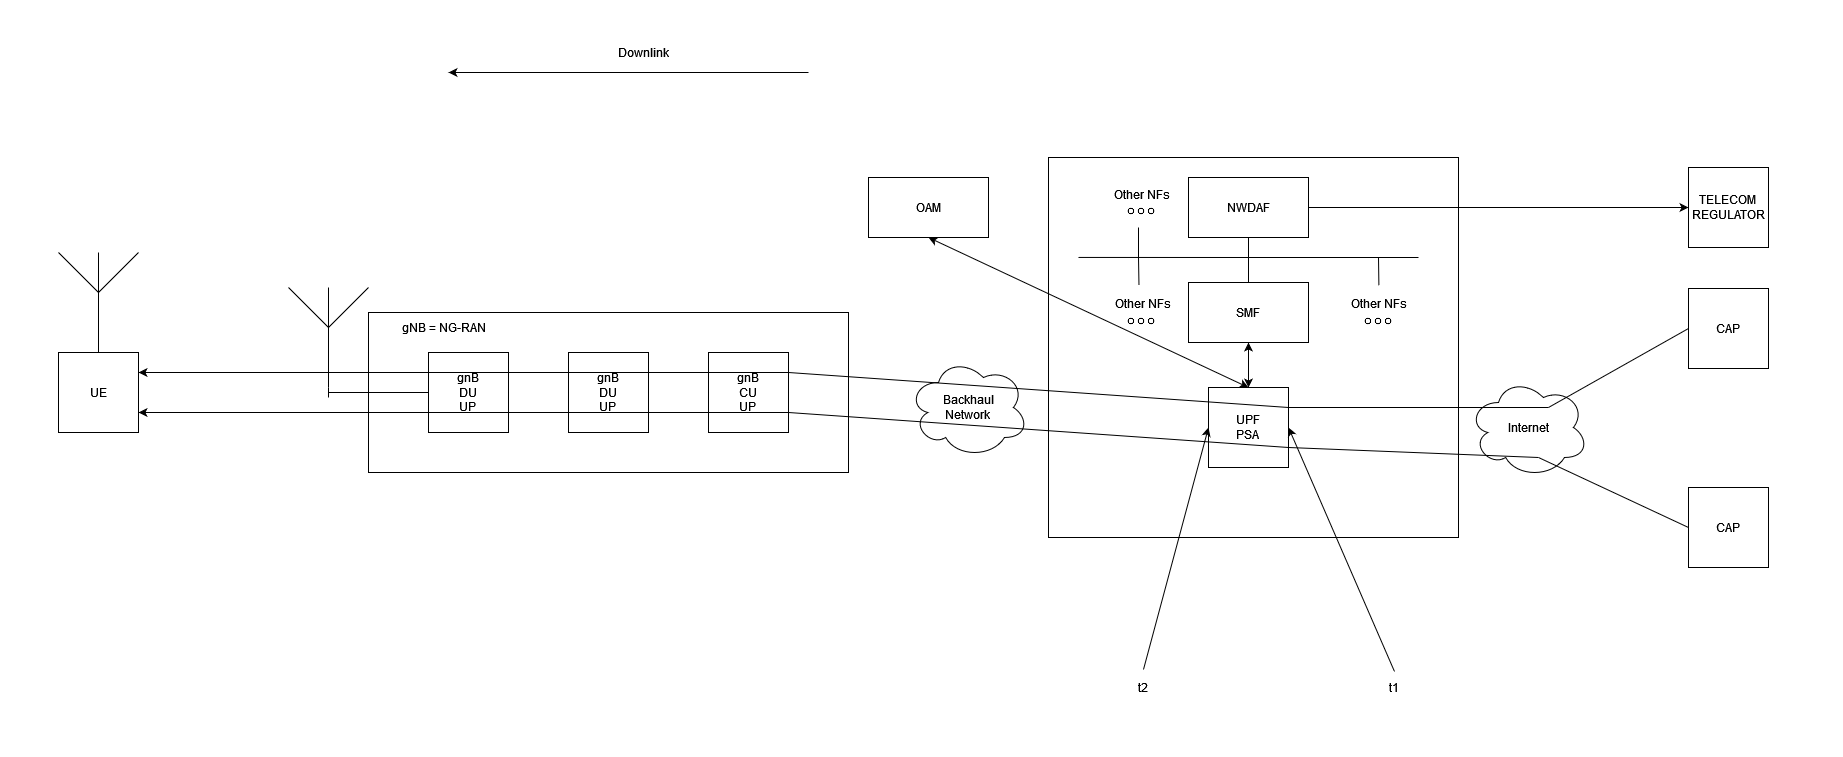

The diagram above was exported from draw.io. Its source (the exported page's mxGraphModel, read from the mxfile embedded in the PNG):
<mxGraphModel dx="5545" dy="3610" grid="1" gridSize="10" guides="1" tooltips="1" connect="1" arrows="1" fold="1" page="1" pageScale="1" pageWidth="827" pageHeight="1169" math="0" shadow="0">
  <root>
    <mxCell id="0" />
    <mxCell id="1" parent="0" />
    <mxCell id="TQnkf7wkdLghxpBxRbF4-7" value="" style="rounded=0;whiteSpace=wrap;html=1;" parent="1" vertex="1">
      <mxGeometry x="-360" y="75" width="480" height="160" as="geometry" />
    </mxCell>
    <mxCell id="TQnkf7wkdLghxpBxRbF4-6" value="" style="rounded=0;whiteSpace=wrap;html=1;" parent="1" vertex="1">
      <mxGeometry x="320" y="-80" width="410" height="380" as="geometry" />
    </mxCell>
    <mxCell id="TQnkf7wkdLghxpBxRbF4-1" value="Internet" style="ellipse;shape=cloud;whiteSpace=wrap;html=1;" parent="1" vertex="1">
      <mxGeometry x="740" y="140" width="120" height="100" as="geometry" />
    </mxCell>
    <mxCell id="TQnkf7wkdLghxpBxRbF4-2" value="CAP" style="whiteSpace=wrap;html=1;aspect=fixed;" parent="1" vertex="1">
      <mxGeometry x="960" y="51" width="80" height="80" as="geometry" />
    </mxCell>
    <mxCell id="TQnkf7wkdLghxpBxRbF4-3" value="CAP" style="whiteSpace=wrap;html=1;aspect=fixed;" parent="1" vertex="1">
      <mxGeometry x="960" y="250" width="80" height="80" as="geometry" />
    </mxCell>
    <mxCell id="TQnkf7wkdLghxpBxRbF4-4" value="UPF&lt;br&gt;PSA" style="whiteSpace=wrap;html=1;aspect=fixed;" parent="1" vertex="1">
      <mxGeometry x="480" y="150" width="80" height="80" as="geometry" />
    </mxCell>
    <mxCell id="TQnkf7wkdLghxpBxRbF4-5" style="edgeStyle=orthogonalEdgeStyle;rounded=0;orthogonalLoop=1;jettySize=auto;html=1;exitX=0.5;exitY=1;exitDx=0;exitDy=0;" parent="1" source="TQnkf7wkdLghxpBxRbF4-4" target="TQnkf7wkdLghxpBxRbF4-4" edge="1">
      <mxGeometry relative="1" as="geometry" />
    </mxCell>
    <mxCell id="RcaHRLoeHoE521C9R04x-38" style="edgeStyle=orthogonalEdgeStyle;rounded=0;orthogonalLoop=1;jettySize=auto;html=1;exitX=0;exitY=0.25;exitDx=0;exitDy=0;entryX=1;entryY=0.25;entryDx=0;entryDy=0;" parent="1" source="TQnkf7wkdLghxpBxRbF4-8" target="RcaHRLoeHoE521C9R04x-10" edge="1">
      <mxGeometry relative="1" as="geometry" />
    </mxCell>
    <mxCell id="RcaHRLoeHoE521C9R04x-44" style="edgeStyle=orthogonalEdgeStyle;rounded=0;orthogonalLoop=1;jettySize=auto;html=1;exitX=0;exitY=0.75;exitDx=0;exitDy=0;entryX=1;entryY=0.75;entryDx=0;entryDy=0;" parent="1" source="TQnkf7wkdLghxpBxRbF4-8" target="RcaHRLoeHoE521C9R04x-10" edge="1">
      <mxGeometry relative="1" as="geometry" />
    </mxCell>
    <mxCell id="TQnkf7wkdLghxpBxRbF4-8" value="&lt;div&gt;gnB&lt;/div&gt;&lt;div&gt;DU&lt;/div&gt;&lt;div&gt;UP&lt;br&gt;&lt;/div&gt;" style="whiteSpace=wrap;html=1;aspect=fixed;" parent="1" vertex="1">
      <mxGeometry x="-300" y="115" width="80" height="80" as="geometry" />
    </mxCell>
    <mxCell id="TQnkf7wkdLghxpBxRbF4-9" value="&lt;div&gt;gnB&lt;/div&gt;&lt;div&gt;DU&lt;/div&gt;&lt;div&gt;UP&lt;br&gt;&lt;/div&gt;" style="whiteSpace=wrap;html=1;aspect=fixed;" parent="1" vertex="1">
      <mxGeometry x="-160" y="115" width="80" height="80" as="geometry" />
    </mxCell>
    <mxCell id="TQnkf7wkdLghxpBxRbF4-10" value="&lt;div&gt;gnB&lt;/div&gt;&lt;div&gt;CU&lt;/div&gt;&lt;div&gt;UP&lt;br&gt;&lt;/div&gt;" style="whiteSpace=wrap;html=1;aspect=fixed;" parent="1" vertex="1">
      <mxGeometry x="-20" y="115" width="80" height="80" as="geometry" />
    </mxCell>
    <mxCell id="TQnkf7wkdLghxpBxRbF4-11" value="gNB = NG-RAN" style="text;html=1;align=center;verticalAlign=middle;resizable=0;points=[];autosize=1;strokeColor=none;fillColor=none;" parent="1" vertex="1">
      <mxGeometry x="-340" y="75" width="110" height="30" as="geometry" />
    </mxCell>
    <mxCell id="TQnkf7wkdLghxpBxRbF4-13" value="&lt;div&gt;Backhaul&lt;/div&gt;&lt;div&gt;Network&lt;br&gt;&lt;/div&gt;" style="ellipse;shape=cloud;whiteSpace=wrap;html=1;" parent="1" vertex="1">
      <mxGeometry x="180" y="120" width="120" height="100" as="geometry" />
    </mxCell>
    <mxCell id="RcaHRLoeHoE521C9R04x-2" value="OAM" style="rounded=0;whiteSpace=wrap;html=1;" parent="1" vertex="1">
      <mxGeometry x="140" y="-60" width="120" height="60" as="geometry" />
    </mxCell>
    <mxCell id="RcaHRLoeHoE521C9R04x-3" value="t2" style="text;html=1;align=center;verticalAlign=middle;resizable=0;points=[];autosize=1;strokeColor=none;fillColor=none;" parent="1" vertex="1">
      <mxGeometry x="399" y="435" width="30" height="30" as="geometry" />
    </mxCell>
    <mxCell id="RcaHRLoeHoE521C9R04x-4" value="t1" style="text;html=1;align=center;verticalAlign=middle;resizable=0;points=[];autosize=1;strokeColor=none;fillColor=none;" parent="1" vertex="1">
      <mxGeometry x="650" y="435" width="30" height="30" as="geometry" />
    </mxCell>
    <mxCell id="RcaHRLoeHoE521C9R04x-8" value="" style="endArrow=classic;html=1;rounded=0;" parent="1" edge="1">
      <mxGeometry width="50" height="50" relative="1" as="geometry">
        <mxPoint x="80" y="-165" as="sourcePoint" />
        <mxPoint x="-280" y="-165" as="targetPoint" />
      </mxGeometry>
    </mxCell>
    <mxCell id="RcaHRLoeHoE521C9R04x-9" value="Downlink" style="text;html=1;align=center;verticalAlign=middle;resizable=0;points=[];autosize=1;strokeColor=none;fillColor=none;" parent="1" vertex="1">
      <mxGeometry x="-120" y="-200" width="70" height="30" as="geometry" />
    </mxCell>
    <mxCell id="RcaHRLoeHoE521C9R04x-10" value="&lt;div&gt;UE&lt;/div&gt;" style="whiteSpace=wrap;html=1;aspect=fixed;" parent="1" vertex="1">
      <mxGeometry x="-670" y="115" width="80" height="80" as="geometry" />
    </mxCell>
    <mxCell id="RcaHRLoeHoE521C9R04x-11" value="" style="verticalLabelPosition=bottom;shadow=0;dashed=0;align=center;html=1;verticalAlign=top;shape=mxgraph.electrical.radio.aerial_-_antenna_1;" parent="1" vertex="1">
      <mxGeometry x="-670" y="15" width="80" height="100" as="geometry" />
    </mxCell>
    <mxCell id="RcaHRLoeHoE521C9R04x-12" value="" style="verticalLabelPosition=bottom;shadow=0;dashed=0;align=center;html=1;verticalAlign=top;shape=mxgraph.electrical.radio.aerial_-_antenna_1;" parent="1" vertex="1">
      <mxGeometry x="-440" y="50" width="80" height="100" as="geometry" />
    </mxCell>
    <mxCell id="RcaHRLoeHoE521C9R04x-14" value="" style="endArrow=none;html=1;rounded=0;entryX=0;entryY=0.5;entryDx=0;entryDy=0;" parent="1" target="TQnkf7wkdLghxpBxRbF4-8" edge="1">
      <mxGeometry width="50" height="50" relative="1" as="geometry">
        <mxPoint x="-400" y="155" as="sourcePoint" />
        <mxPoint x="-80" y="60" as="targetPoint" />
      </mxGeometry>
    </mxCell>
    <mxCell id="RcaHRLoeHoE521C9R04x-17" value="" style="endArrow=classic;html=1;rounded=0;exitX=0.533;exitY=-0.1;exitDx=0;exitDy=0;exitPerimeter=0;entryX=0;entryY=0.5;entryDx=0;entryDy=0;" parent="1" source="RcaHRLoeHoE521C9R04x-3" target="TQnkf7wkdLghxpBxRbF4-4" edge="1">
      <mxGeometry width="50" height="50" relative="1" as="geometry">
        <mxPoint x="600" y="280" as="sourcePoint" />
        <mxPoint x="650" y="230" as="targetPoint" />
      </mxGeometry>
    </mxCell>
    <mxCell id="RcaHRLoeHoE521C9R04x-18" value="" style="endArrow=classic;html=1;rounded=0;exitX=0.533;exitY=-0.033;exitDx=0;exitDy=0;exitPerimeter=0;entryX=1;entryY=0.5;entryDx=0;entryDy=0;" parent="1" source="RcaHRLoeHoE521C9R04x-4" target="TQnkf7wkdLghxpBxRbF4-4" edge="1">
      <mxGeometry width="50" height="50" relative="1" as="geometry">
        <mxPoint x="600" y="280" as="sourcePoint" />
        <mxPoint x="650" y="230" as="targetPoint" />
      </mxGeometry>
    </mxCell>
    <mxCell id="RcaHRLoeHoE521C9R04x-27" value="" style="endArrow=none;html=1;rounded=0;entryX=0;entryY=0.5;entryDx=0;entryDy=0;" parent="1" target="TQnkf7wkdLghxpBxRbF4-2" edge="1">
      <mxGeometry width="50" height="50" relative="1" as="geometry">
        <mxPoint x="820" y="170" as="sourcePoint" />
        <mxPoint x="800" y="180" as="targetPoint" />
      </mxGeometry>
    </mxCell>
    <mxCell id="RcaHRLoeHoE521C9R04x-31" value="" style="endArrow=none;html=1;rounded=0;entryX=0;entryY=0.5;entryDx=0;entryDy=0;" parent="1" target="TQnkf7wkdLghxpBxRbF4-3" edge="1">
      <mxGeometry width="50" height="50" relative="1" as="geometry">
        <mxPoint x="810" y="220" as="sourcePoint" />
        <mxPoint x="800" y="180" as="targetPoint" />
      </mxGeometry>
    </mxCell>
    <mxCell id="RcaHRLoeHoE521C9R04x-33" value="" style="endArrow=none;html=1;rounded=0;exitX=1;exitY=0.25;exitDx=0;exitDy=0;" parent="1" source="TQnkf7wkdLghxpBxRbF4-4" edge="1">
      <mxGeometry width="50" height="50" relative="1" as="geometry">
        <mxPoint x="825" y="176" as="sourcePoint" />
        <mxPoint x="820" y="170" as="targetPoint" />
      </mxGeometry>
    </mxCell>
    <mxCell id="RcaHRLoeHoE521C9R04x-34" value="" style="endArrow=none;html=1;rounded=0;entryX=1;entryY=0.25;entryDx=0;entryDy=0;exitX=1;exitY=0.25;exitDx=0;exitDy=0;" parent="1" source="TQnkf7wkdLghxpBxRbF4-10" target="TQnkf7wkdLghxpBxRbF4-4" edge="1">
      <mxGeometry width="50" height="50" relative="1" as="geometry">
        <mxPoint x="340" y="240" as="sourcePoint" />
        <mxPoint x="390" y="190" as="targetPoint" />
      </mxGeometry>
    </mxCell>
    <mxCell id="RcaHRLoeHoE521C9R04x-36" value="" style="endArrow=none;html=1;rounded=0;entryX=1;entryY=0.25;entryDx=0;entryDy=0;exitX=0;exitY=0.25;exitDx=0;exitDy=0;" parent="1" source="TQnkf7wkdLghxpBxRbF4-8" target="TQnkf7wkdLghxpBxRbF4-10" edge="1">
      <mxGeometry width="50" height="50" relative="1" as="geometry">
        <mxPoint x="-130" y="160" as="sourcePoint" />
        <mxPoint x="-80" y="110" as="targetPoint" />
      </mxGeometry>
    </mxCell>
    <mxCell id="RcaHRLoeHoE521C9R04x-40" value="" style="endArrow=none;html=1;rounded=0;exitX=1;exitY=0.75;exitDx=0;exitDy=0;" parent="1" source="TQnkf7wkdLghxpBxRbF4-4" edge="1">
      <mxGeometry width="50" height="50" relative="1" as="geometry">
        <mxPoint x="570" y="240" as="sourcePoint" />
        <mxPoint x="810" y="220" as="targetPoint" />
      </mxGeometry>
    </mxCell>
    <mxCell id="RcaHRLoeHoE521C9R04x-41" value="" style="endArrow=classic;startArrow=classic;html=1;rounded=0;entryX=0.5;entryY=1;entryDx=0;entryDy=0;exitX=0.5;exitY=0;exitDx=0;exitDy=0;" parent="1" source="TQnkf7wkdLghxpBxRbF4-4" target="RcaHRLoeHoE521C9R04x-2" edge="1">
      <mxGeometry width="50" height="50" relative="1" as="geometry">
        <mxPoint x="620" y="170" as="sourcePoint" />
        <mxPoint x="670" y="120" as="targetPoint" />
      </mxGeometry>
    </mxCell>
    <mxCell id="RcaHRLoeHoE521C9R04x-42" value="" style="endArrow=none;html=1;rounded=0;entryX=1;entryY=0.75;entryDx=0;entryDy=0;exitX=1;exitY=0.75;exitDx=0;exitDy=0;" parent="1" source="TQnkf7wkdLghxpBxRbF4-10" target="TQnkf7wkdLghxpBxRbF4-4" edge="1">
      <mxGeometry width="50" height="50" relative="1" as="geometry">
        <mxPoint x="30" y="220" as="sourcePoint" />
        <mxPoint x="80" y="170" as="targetPoint" />
      </mxGeometry>
    </mxCell>
    <mxCell id="RcaHRLoeHoE521C9R04x-43" value="" style="endArrow=none;html=1;rounded=0;entryX=1;entryY=0.75;entryDx=0;entryDy=0;exitX=0;exitY=0.75;exitDx=0;exitDy=0;" parent="1" source="TQnkf7wkdLghxpBxRbF4-8" target="TQnkf7wkdLghxpBxRbF4-10" edge="1">
      <mxGeometry width="50" height="50" relative="1" as="geometry">
        <mxPoint x="-110" y="220" as="sourcePoint" />
        <mxPoint x="-60" y="170" as="targetPoint" />
      </mxGeometry>
    </mxCell>
    <mxCell id="RcaHRLoeHoE521C9R04x-46" value="" style="endArrow=none;html=1;rounded=0;entryX=0.5;entryY=1;entryDx=0;entryDy=0;entryPerimeter=0;" parent="1" target="RcaHRLoeHoE521C9R04x-12" edge="1">
      <mxGeometry width="50" height="50" relative="1" as="geometry">
        <mxPoint x="-400" y="150" as="sourcePoint" />
        <mxPoint x="-320" y="140" as="targetPoint" />
      </mxGeometry>
    </mxCell>
    <mxCell id="RcaHRLoeHoE521C9R04x-47" value="" style="endArrow=none;html=1;rounded=0;entryX=0.5;entryY=1;entryDx=0;entryDy=0;entryPerimeter=0;" parent="1" target="RcaHRLoeHoE521C9R04x-12" edge="1">
      <mxGeometry width="50" height="50" relative="1" as="geometry">
        <mxPoint x="-400" y="160" as="sourcePoint" />
        <mxPoint x="-320" y="140" as="targetPoint" />
      </mxGeometry>
    </mxCell>
    <mxCell id="RcaHRLoeHoE521C9R04x-58" style="edgeStyle=orthogonalEdgeStyle;rounded=0;orthogonalLoop=1;jettySize=auto;html=1;exitX=1;exitY=0.5;exitDx=0;exitDy=0;entryX=0;entryY=0.5;entryDx=0;entryDy=0;" parent="1" source="RcaHRLoeHoE521C9R04x-48" target="RcaHRLoeHoE521C9R04x-55" edge="1">
      <mxGeometry relative="1" as="geometry" />
    </mxCell>
    <mxCell id="RcaHRLoeHoE521C9R04x-48" value="NWDAF" style="rounded=0;whiteSpace=wrap;html=1;" parent="1" vertex="1">
      <mxGeometry x="460" y="-60" width="120" height="60" as="geometry" />
    </mxCell>
    <mxCell id="RcaHRLoeHoE521C9R04x-55" value="TELECOM&lt;br&gt;REGULATOR" style="whiteSpace=wrap;html=1;aspect=fixed;" parent="1" vertex="1">
      <mxGeometry x="960" y="-70" width="80" height="80" as="geometry" />
    </mxCell>
    <mxCell id="RcaHRLoeHoE521C9R04x-59" value="" style="shape=image;html=1;verticalAlign=top;verticalLabelPosition=bottom;labelBackgroundColor=#ffffff;imageAspect=0;aspect=fixed;image=https://cdn2.iconfinder.com/data/icons/essential-web-5/50/more-dot-tripple-many-detail-128.png;shadow=0;strokeColor=#FFFFFF;fillColor=#FFFFFF;" parent="1" vertex="1">
      <mxGeometry x="636" y="70" width="28" height="28" as="geometry" />
    </mxCell>
    <mxCell id="RcaHRLoeHoE521C9R04x-66" value="SMF" style="rounded=0;whiteSpace=wrap;html=1;" parent="1" vertex="1">
      <mxGeometry x="460" y="45" width="120" height="60" as="geometry" />
    </mxCell>
    <mxCell id="RcaHRLoeHoE521C9R04x-68" value="Other NFs" style="text;html=1;align=center;verticalAlign=middle;resizable=0;points=[];autosize=1;strokeColor=none;fillColor=none;" parent="1" vertex="1">
      <mxGeometry x="610" y="51" width="80" height="30" as="geometry" />
    </mxCell>
    <mxCell id="RcaHRLoeHoE521C9R04x-72" value="" style="endArrow=classic;startArrow=classic;html=1;rounded=0;entryX=0.5;entryY=1;entryDx=0;entryDy=0;exitX=0.5;exitY=0;exitDx=0;exitDy=0;" parent="1" source="TQnkf7wkdLghxpBxRbF4-4" target="RcaHRLoeHoE521C9R04x-66" edge="1">
      <mxGeometry width="50" height="50" relative="1" as="geometry">
        <mxPoint x="400" y="180" as="sourcePoint" />
        <mxPoint x="450" y="130" as="targetPoint" />
      </mxGeometry>
    </mxCell>
    <mxCell id="RcaHRLoeHoE521C9R04x-77" value="Other NFs" style="text;html=1;align=center;verticalAlign=middle;resizable=0;points=[];autosize=1;strokeColor=none;fillColor=none;" parent="1" vertex="1">
      <mxGeometry x="374" y="51" width="80" height="30" as="geometry" />
    </mxCell>
    <mxCell id="RcaHRLoeHoE521C9R04x-78" value="" style="shape=image;html=1;verticalAlign=top;verticalLabelPosition=bottom;labelBackgroundColor=#ffffff;imageAspect=0;aspect=fixed;image=https://cdn2.iconfinder.com/data/icons/essential-web-5/50/more-dot-tripple-many-detail-128.png;shadow=0;strokeColor=#FFFFFF;fillColor=#FFFFFF;" parent="1" vertex="1">
      <mxGeometry x="399" y="70" width="28" height="28" as="geometry" />
    </mxCell>
    <mxCell id="RcaHRLoeHoE521C9R04x-79" value="Other NFs" style="text;html=1;align=center;verticalAlign=middle;resizable=0;points=[];autosize=1;strokeColor=none;fillColor=none;" parent="1" vertex="1">
      <mxGeometry x="373" y="-58" width="80" height="30" as="geometry" />
    </mxCell>
    <mxCell id="RcaHRLoeHoE521C9R04x-80" value="" style="shape=image;html=1;verticalAlign=top;verticalLabelPosition=bottom;labelBackgroundColor=#ffffff;imageAspect=0;aspect=fixed;image=https://cdn2.iconfinder.com/data/icons/essential-web-5/50/more-dot-tripple-many-detail-128.png;shadow=0;strokeColor=#FFFFFF;fillColor=#FFFFFF;" parent="1" vertex="1">
      <mxGeometry x="399" y="-40" width="28" height="28" as="geometry" />
    </mxCell>
    <mxCell id="RcaHRLoeHoE521C9R04x-81" value="" style="endArrow=none;html=1;rounded=0;entryX=0.5;entryY=0;entryDx=0;entryDy=0;" parent="1" target="RcaHRLoeHoE521C9R04x-66" edge="1">
      <mxGeometry width="50" height="50" relative="1" as="geometry">
        <mxPoint x="520" y="20" as="sourcePoint" />
        <mxPoint x="500" y="120" as="targetPoint" />
      </mxGeometry>
    </mxCell>
    <mxCell id="RcaHRLoeHoE521C9R04x-82" value="" style="endArrow=none;html=1;rounded=0;exitX=0.073;exitY=0.263;exitDx=0;exitDy=0;exitPerimeter=0;" parent="1" source="TQnkf7wkdLghxpBxRbF4-6" edge="1">
      <mxGeometry width="50" height="50" relative="1" as="geometry">
        <mxPoint x="430" y="120" as="sourcePoint" />
        <mxPoint x="520" y="20" as="targetPoint" />
      </mxGeometry>
    </mxCell>
    <mxCell id="RcaHRLoeHoE521C9R04x-83" value="" style="endArrow=none;html=1;rounded=0;entryX=0.5;entryY=1;entryDx=0;entryDy=0;" parent="1" target="RcaHRLoeHoE521C9R04x-48" edge="1">
      <mxGeometry width="50" height="50" relative="1" as="geometry">
        <mxPoint x="520" y="20" as="sourcePoint" />
        <mxPoint x="600" y="110" as="targetPoint" />
      </mxGeometry>
    </mxCell>
    <mxCell id="RcaHRLoeHoE521C9R04x-84" value="" style="endArrow=none;html=1;rounded=0;" parent="1" edge="1">
      <mxGeometry width="50" height="50" relative="1" as="geometry">
        <mxPoint x="520" y="20" as="sourcePoint" />
        <mxPoint x="690" y="20" as="targetPoint" />
      </mxGeometry>
    </mxCell>
    <mxCell id="RcaHRLoeHoE521C9R04x-85" value="" style="endArrow=none;html=1;rounded=0;entryX=0.505;entryY=-0.095;entryDx=0;entryDy=0;entryPerimeter=0;" parent="1" target="RcaHRLoeHoE521C9R04x-68" edge="1">
      <mxGeometry width="50" height="50" relative="1" as="geometry">
        <mxPoint x="650" y="20" as="sourcePoint" />
        <mxPoint x="600" y="110" as="targetPoint" />
      </mxGeometry>
    </mxCell>
    <mxCell id="RcaHRLoeHoE521C9R04x-86" value="" style="endArrow=none;html=1;rounded=0;" parent="1" edge="1">
      <mxGeometry width="50" height="50" relative="1" as="geometry">
        <mxPoint x="410" y="20" as="sourcePoint" />
        <mxPoint x="410" y="-10" as="targetPoint" />
      </mxGeometry>
    </mxCell>
    <mxCell id="RcaHRLoeHoE521C9R04x-87" value="" style="endArrow=none;html=1;rounded=0;exitX=0.456;exitY=-0.103;exitDx=0;exitDy=0;exitPerimeter=0;" parent="1" source="RcaHRLoeHoE521C9R04x-77" edge="1">
      <mxGeometry width="50" height="50" relative="1" as="geometry">
        <mxPoint x="420" y="50" as="sourcePoint" />
        <mxPoint x="410" y="20" as="targetPoint" />
      </mxGeometry>
    </mxCell>
    <mxCell id="umVO5HKUxvSlU3K7oH9u-1" value="Text" style="text;html=1;align=center;verticalAlign=middle;resizable=0;points=[];autosize=1;strokeColor=none;fillColor=none;" vertex="1" parent="1">
      <mxGeometry x="2675" y="-215" width="50" height="30" as="geometry" />
    </mxCell>
    <mxCell id="umVO5HKUxvSlU3K7oH9u-2" value="Text" style="text;html=1;align=center;verticalAlign=middle;resizable=0;points=[];autosize=1;strokeColor=none;fillColor=none;" vertex="1" parent="1">
      <mxGeometry x="-1915" y="-75" width="50" height="30" as="geometry" />
    </mxCell>
    <mxCell id="umVO5HKUxvSlU3K7oH9u-3" value="Text" style="text;html=1;align=center;verticalAlign=middle;resizable=0;points=[];autosize=1;strokeColor=none;fillColor=none;" vertex="1" parent="1">
      <mxGeometry x="205" y="1845" width="50" height="30" as="geometry" />
    </mxCell>
    <mxCell id="umVO5HKUxvSlU3K7oH9u-4" value="Text" style="text;html=1;align=center;verticalAlign=middle;resizable=0;points=[];autosize=1;strokeColor=none;fillColor=none;" vertex="1" parent="1">
      <mxGeometry x="265" y="-1985" width="50" height="30" as="geometry" />
    </mxCell>
  </root>
</mxGraphModel>